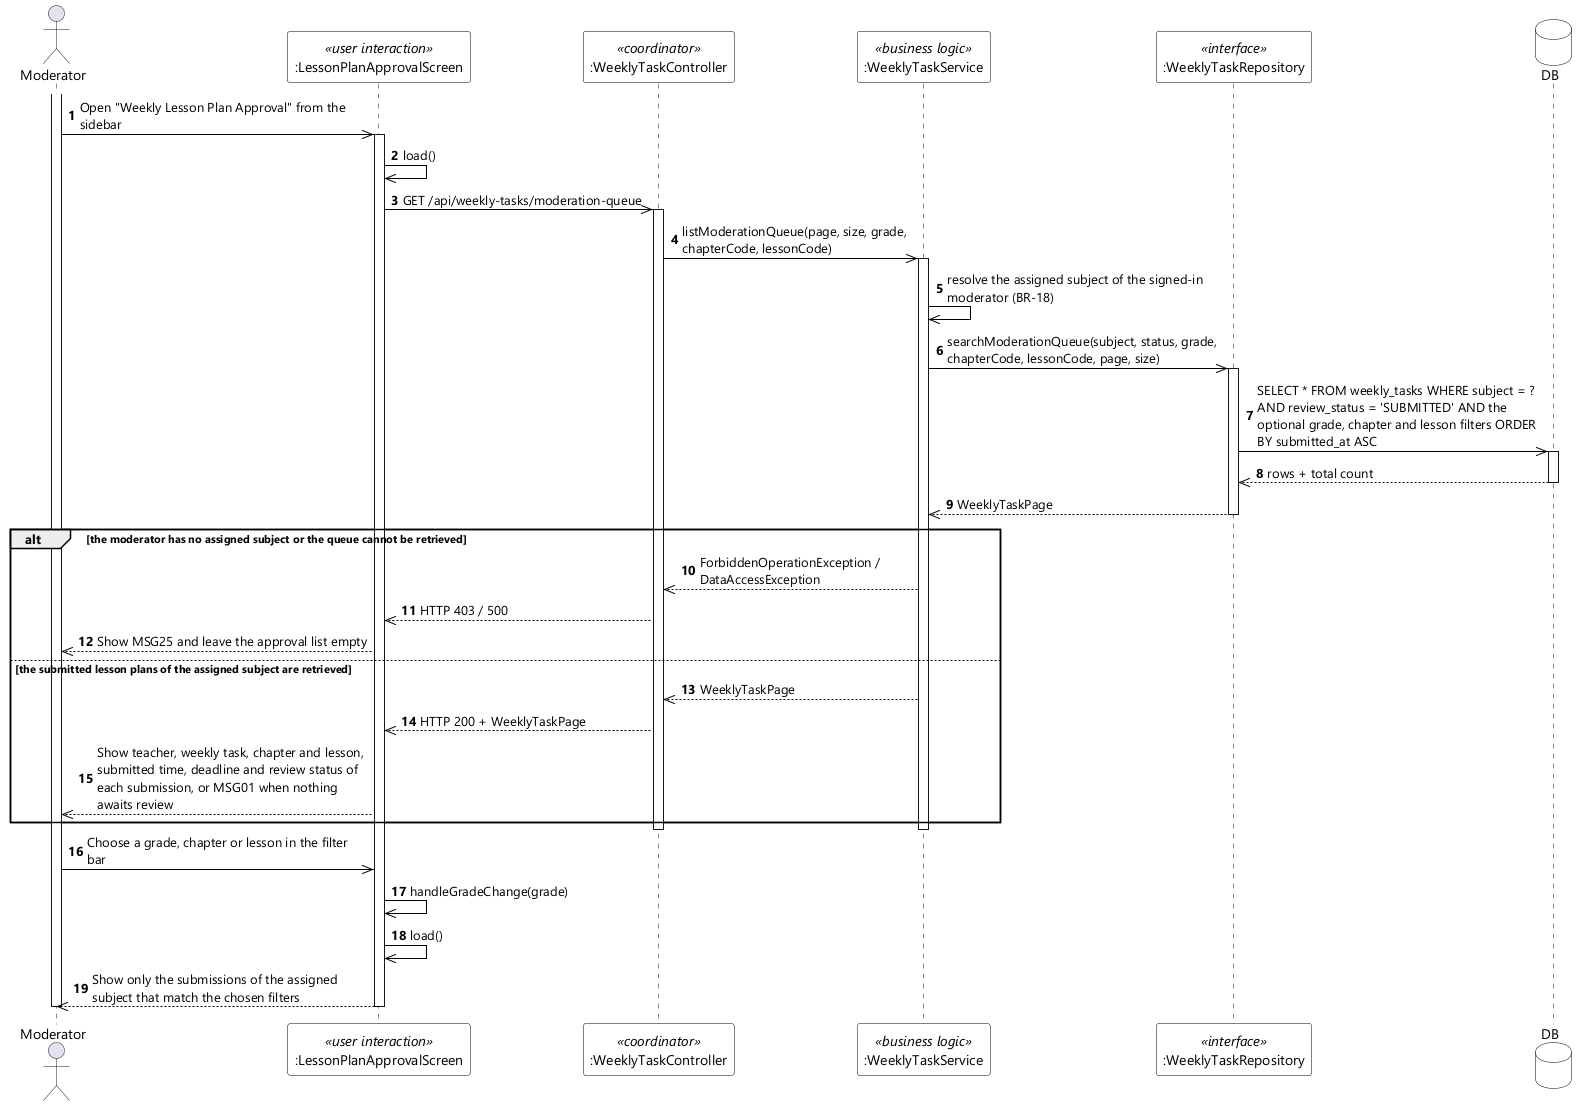

The diagram above was rendered by PlantUML. Its source (embedded in the PNG):
@startuml UC-89 View Lesson Plan Approval List - Sequence Diagram (stereo)
skinparamlocked dpi 96
skinparam defaultFontName "Segoe UI"
skinparam shadowing false
skinparam ParticipantBackgroundColor #FFFFFF
skinparam ParticipantBorderColor #000000
skinparam DatabaseBackgroundColor #FFFFFF
skinparam DatabaseBorderColor #000000
skinparam ArrowColor #000000
skinparam sequenceMessageAlign left
skinparam maxMessageSize 280

actor Moderator
participant ":LessonPlanApprovalScreen" as UI <<user interaction>>
participant ":WeeklyTaskController" as CTL <<coordinator>>
participant ":WeeklyTaskService" as SVC <<business logic>>
participant ":WeeklyTaskRepository" as REPO <<interface>>
database DB

autonumber
activate Moderator
Moderator ->> UI : Open "Weekly Lesson Plan Approval" from the sidebar
activate UI
UI ->> UI : load()
UI ->> CTL : GET /api/weekly-tasks/moderation-queue
activate CTL
CTL ->> SVC : listModerationQueue(page, size, grade, chapterCode, lessonCode)
activate SVC
SVC ->> SVC : resolve the assigned subject of the signed-in moderator (BR-18)
SVC ->> REPO : searchModerationQueue(subject, status, grade, chapterCode, lessonCode, page, size)
activate REPO
REPO ->> DB : SELECT * FROM weekly_tasks WHERE subject = ? AND review_status = 'SUBMITTED' AND the optional grade, chapter and lesson filters ORDER BY submitted_at ASC
activate DB
DB -->> REPO : rows + total count
deactivate DB
REPO -->> SVC : WeeklyTaskPage
deactivate REPO

alt the moderator has no assigned subject or the queue cannot be retrieved
  SVC -->> CTL : ForbiddenOperationException / DataAccessException
  CTL -->> UI : HTTP 403 / 500
  UI -->> Moderator : Show MSG25 and leave the approval list empty
else the submitted lesson plans of the assigned subject are retrieved
  SVC -->> CTL : WeeklyTaskPage
  CTL -->> UI : HTTP 200 + WeeklyTaskPage
  UI -->> Moderator : Show teacher, weekly task, chapter and lesson, submitted time, deadline and review status of each submission, or MSG01 when nothing awaits review
end
deactivate SVC
deactivate CTL

Moderator ->> UI : Choose a grade, chapter or lesson in the filter bar
UI ->> UI : handleGradeChange(grade)
UI ->> UI : load()
UI -->> Moderator : Show only the submissions of the assigned subject that match the chosen filters
deactivate UI
deactivate Moderator
@enduml